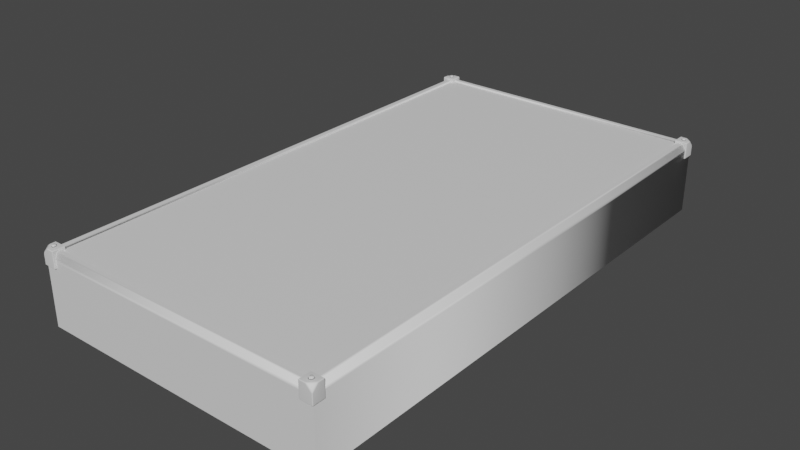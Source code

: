 # Source: Arena.blend  (saved by Blender 2.92.15; exported with 4.5.12 LTS)
import bpy
from mathutils import Matrix  # noqa: F401  (used for matrix-valued properties, if any)

bpy.ops.wm.read_factory_settings(use_empty=True)
scene = bpy.context.scene
scene.name = 'Scene'

# ---- materials (node trees are filled in below, after node groups)
mat_metall = bpy.data.materials.new('Metall')
mat_metall.use_transparent_shadow = False
mat_area2 = bpy.data.materials.new('Area2')
mat_area2.use_transparent_shadow = False
mat_area1 = bpy.data.materials.new('Area1')
mat_area1.use_transparent_shadow = False

# ---- material node trees
mat_metall.use_nodes = True; mat_metall.node_tree.nodes.clear()
_N = mat_metall.node_tree.nodes; _L = mat_metall.node_tree.links
n0 = _N.new('ShaderNodeBsdfPrincipled'); n0.name = 'Principled BSDF'; n0.location = (10, 300)
n0.distribution = 'GGX'
n0.subsurface_method = 'BURLEY'
n0.inputs[3].default_value = 1.45
n0.inputs[27].default_value = (0.0, 0.0, 0.0, 1.0)
n0.inputs[28].default_value = 1.0
n1 = _N.new('ShaderNodeOutputMaterial'); n1.name = 'Material Output'; n1.location = (300, 300)
_L.new(n0.outputs[0], n1.inputs[0])
n1.is_active_output = True
mat_area2.use_nodes = True; mat_area2.node_tree.nodes.clear()
_N = mat_area2.node_tree.nodes; _L = mat_area2.node_tree.links
n0 = _N.new('ShaderNodeBsdfPrincipled'); n0.name = 'Principled BSDF'; n0.location = (10, 300)
n0.distribution = 'GGX'
n0.subsurface_method = 'BURLEY'
n0.inputs[3].default_value = 1.45
n0.inputs[27].default_value = (0.0, 0.0, 0.0, 1.0)
n0.inputs[28].default_value = 1.0
n1 = _N.new('ShaderNodeOutputMaterial'); n1.name = 'Material Output'; n1.location = (300, 300)
_L.new(n0.outputs[0], n1.inputs[0])
n1.is_active_output = True
mat_area1.use_nodes = True; mat_area1.node_tree.nodes.clear()
_N = mat_area1.node_tree.nodes; _L = mat_area1.node_tree.links
n0 = _N.new('ShaderNodeBsdfPrincipled'); n0.name = 'Principled BSDF'; n0.location = (10, 300)
n0.distribution = 'GGX'
n0.subsurface_method = 'BURLEY'
n0.inputs[3].default_value = 1.45
n0.inputs[27].default_value = (0.0, 0.0, 0.0, 1.0)
n0.inputs[28].default_value = 1.0
n1 = _N.new('ShaderNodeOutputMaterial'); n1.name = 'Material Output'; n1.location = (300, 300)
_L.new(n0.outputs[0], n1.inputs[0])
n1.is_active_output = True

# ---- world
world_world = bpy.data.worlds.new('World'); scene.world = world_world
world_world.use_nodes = True; world_world.node_tree.nodes.clear()
_N = world_world.node_tree.nodes; _L = world_world.node_tree.links
n0 = _N.new('ShaderNodeOutputWorld'); n0.name = 'World Output'; n0.location = (300, 300)
n1 = _N.new('ShaderNodeBackground'); n1.name = 'Background'; n1.location = (10, 300)
n1.inputs[0].default_value = (0.05088, 0.05088, 0.05088, 1.0)
_L.new(n1.outputs[0], n0.inputs[0])
n0.is_active_output = True
world_world.color = (0.05088, 0.05088, 0.05088)
world_world.use_sun_shadow = False
world_world.sun_shadow_jitter_overblur = 0.0

# ---- meshes
me_plane_002 = bpy.data.meshes.new('Plane.002')
me_plane_002.from_pydata([(1.216, -2.185, -0.02693), (-1.216, -2.185, -0.02693), (-1.216, 2.185, -0.02693), (1.216, 2.185, -0.02693), (-1.216, 0.0, -0.02693), (1.216, 0.0, -0.02693), (1.134, 0.0, -0.03294), (-1.134, 0.0, -0.03294), (1.134, 2.125, -0.03294), (-1.134, 2.125, -0.03294), (1.134, -2.125, -0.03294), (-1.134, -2.125, -0.03294), (-1.177, -2.159, 0.01872), (-1.192, -2.169, 0.01222), (1.192, -2.169, 0.01222), (1.177, -2.159, 0.01872), (-1.177, 2.159, 0.01872), (-1.192, 2.169, 0.01222), (1.177, 2.159, 0.01872), (1.192, 2.169, 0.01222), (-1.192, 0.0, 0.01224), (-1.177, 0.0, 0.01872), (1.177, 0.0, 0.01872), (1.192, 0.0, 0.01224), (1.146, 0.0, 0.01872), (1.134, 0.0, 0.00735), (-1.134, 0.0, 0.00735), (-1.146, 0.0, 0.01872), (1.146, 2.135, 0.01872), (1.134, 2.125, 0.00735), (-1.146, 2.135, 0.01872), (-1.134, 2.125, 0.00735), (1.134, -2.125, 0.00735), (1.146, -2.135, 0.01872), (-1.146, -2.135, 0.01872), (-1.134, -2.125, 0.00735), (1.216, -2.185, -0.5899), (-1.216, -2.185, -0.5899), (-1.216, 2.185, -0.5899), (1.216, 2.185, -0.5899), (-1.216, 0.0, -0.5899), (1.216, 0.0, -0.5899), (1.216, 0.0, -0.05298), (1.216, -2.185, -0.05298), (1.216, 2.185, -0.05298), (-1.216, 0.0, -0.05298), (-1.216, 2.185, -0.05298), (-1.216, -2.185, -0.05298), (-1.186, -2.166, 0.003992), (1.186, -2.166, 0.003992), (-1.186, 2.166, 0.003992), (1.186, 2.166, 0.003992), (-1.186, 0.0, 0.003992), (1.186, 0.0, 0.003992), (1.123, -2.195, 0.03401), (1.123, -2.201, 0.02722), (1.116, -2.195, 0.02722), (1.116, -2.103, 0.02722), (1.123, -2.097, 0.02722), (1.123, -2.103, 0.03401), (1.218, -2.103, 0.03401), (1.218, -2.097, 0.02722), (1.225, -2.103, 0.02722), (1.116, -2.103, -0.09812), (1.123, -2.103, -0.1049), (1.123, -2.097, -0.09812), (1.116, -2.195, -0.09812), (1.123, -2.201, -0.09812), (1.123, -2.195, -0.1049), (1.218, -2.201, -0.09812), (1.225, -2.195, -0.09812), (1.218, -2.195, -0.1049), (1.225, -2.103, -0.09812), (1.218, -2.097, -0.09812), (1.218, -2.103, -0.1049), (1.171, -2.201, 0.02722), (1.171, -2.195, 0.03401), (1.185, -2.196, 0.02847), (1.218, -2.148, 0.03401), (1.225, -2.148, 0.02722), (1.22, -2.162, 0.02847), (1.218, -2.201, -0.01986), (1.22, -2.196, -0.005971), (1.225, -2.195, -0.01986), (1.155, -2.164, 0.03262), (1.173, -2.162, 0.04626), (1.187, -2.134, 0.03262), (1.174, -2.171, 0.03262), (1.191, -2.154, 0.03262), (1.166, -2.127, 0.03262), (1.15, -2.143, 0.03262), (1.183, -2.152, 0.04626), (1.161, -2.158, 0.04626), (1.18, -2.139, 0.04626), (1.158, -2.145, 0.04626), (1.167, -2.135, 0.04626), (-1.123, -2.195, 0.03401), (-1.123, -2.201, 0.02722), (-1.116, -2.195, 0.02722), (-1.116, -2.103, 0.02722), (-1.123, -2.097, 0.02722), (-1.123, -2.103, 0.03401), (-1.218, -2.103, 0.03401), (-1.218, -2.097, 0.02722), (-1.225, -2.103, 0.02722), (-1.116, -2.103, -0.09812), (-1.123, -2.103, -0.1049), (-1.123, -2.097, -0.09812), (-1.116, -2.195, -0.09812), (-1.123, -2.201, -0.09812), (-1.123, -2.195, -0.1049), (-1.218, -2.201, -0.09812), (-1.225, -2.195, -0.09812), (-1.218, -2.195, -0.1049), (-1.225, -2.103, -0.09812), (-1.218, -2.097, -0.09812), (-1.218, -2.103, -0.1049), (-1.171, -2.201, 0.02722), (-1.171, -2.195, 0.03401), (-1.185, -2.196, 0.02847), (-1.218, -2.148, 0.03401), (-1.225, -2.148, 0.02722), (-1.22, -2.162, 0.02847), (-1.218, -2.201, -0.01986), (-1.22, -2.196, -0.005971), (-1.225, -2.195, -0.01986), (-1.155, -2.164, 0.03262), (-1.173, -2.162, 0.04626), (-1.187, -2.134, 0.03262), (-1.174, -2.171, 0.03262), (-1.191, -2.154, 0.03262), (-1.166, -2.127, 0.03262), (-1.15, -2.143, 0.03262), (-1.183, -2.152, 0.04626), (-1.161, -2.158, 0.04626), (-1.18, -2.139, 0.04626), (-1.158, -2.145, 0.04626), (-1.167, -2.135, 0.04626), (1.123, 2.195, 0.03401), (1.123, 2.201, 0.02722), (1.116, 2.195, 0.02722), (1.116, 2.103, 0.02722), (1.123, 2.097, 0.02722), (1.123, 2.103, 0.03401), (1.218, 2.103, 0.03401), (1.218, 2.097, 0.02722), (1.225, 2.103, 0.02722), (1.116, 2.103, -0.09812), (1.123, 2.103, -0.1049), (1.123, 2.097, -0.09812), (1.116, 2.195, -0.09812), (1.123, 2.201, -0.09812), (1.123, 2.195, -0.1049), (1.218, 2.201, -0.09812), (1.225, 2.195, -0.09812), (1.218, 2.195, -0.1049), (1.225, 2.103, -0.09812), (1.218, 2.097, -0.09812), (1.218, 2.103, -0.1049), (1.171, 2.201, 0.02722), (1.171, 2.195, 0.03401), (1.185, 2.196, 0.02847), (1.218, 2.148, 0.03401), (1.225, 2.148, 0.02722), (1.22, 2.162, 0.02847), (1.218, 2.201, -0.01986), (1.22, 2.196, -0.005971), (1.225, 2.195, -0.01986), (1.155, 2.164, 0.03262), (1.173, 2.162, 0.04626), (1.187, 2.134, 0.03262), (1.174, 2.171, 0.03262), (1.191, 2.154, 0.03262), (1.166, 2.127, 0.03262), (1.15, 2.143, 0.03262), (1.183, 2.152, 0.04626), (1.161, 2.158, 0.04626), (1.18, 2.139, 0.04626), (1.158, 2.145, 0.04626), (1.167, 2.135, 0.04626), (-1.123, 2.195, 0.03401), (-1.123, 2.201, 0.02722), (-1.116, 2.195, 0.02722), (-1.116, 2.103, 0.02722), (-1.123, 2.097, 0.02722), (-1.123, 2.103, 0.03401), (-1.218, 2.103, 0.03401), (-1.218, 2.097, 0.02722), (-1.225, 2.103, 0.02722), (-1.116, 2.103, -0.09812), (-1.123, 2.103, -0.1049), (-1.123, 2.097, -0.09812), (-1.116, 2.195, -0.09812), (-1.123, 2.201, -0.09812), (-1.123, 2.195, -0.1049), (-1.218, 2.201, -0.09812), (-1.225, 2.195, -0.09812), (-1.218, 2.195, -0.1049), (-1.225, 2.103, -0.09812), (-1.218, 2.097, -0.09812), (-1.218, 2.103, -0.1049), (-1.171, 2.201, 0.02722), (-1.171, 2.195, 0.03401), (-1.185, 2.196, 0.02847), (-1.218, 2.148, 0.03401), (-1.225, 2.148, 0.02722), (-1.22, 2.162, 0.02847), (-1.218, 2.201, -0.01986), (-1.22, 2.196, -0.005971), (-1.225, 2.195, -0.01986), (-1.155, 2.164, 0.03262), (-1.173, 2.162, 0.04626), (-1.187, 2.134, 0.03262), (-1.174, 2.171, 0.03262), (-1.191, 2.154, 0.03262), (-1.166, 2.127, 0.03262), (-1.15, 2.143, 0.03262), (-1.183, 2.152, 0.04626), (-1.161, 2.158, 0.04626), (-1.18, 2.139, 0.04626), (-1.158, 2.145, 0.04626), (-1.167, 2.135, 0.04626)], [], [(15, 22, 24, 33), (25, 29, 8, 6), (17, 19, 3, 2), (19, 23, 5, 3), (23, 14, 0, 5), (13, 20, 4, 1), (20, 17, 2, 4), (29, 31, 9, 8), (14, 13, 1, 0), (12, 15, 33, 34), (31, 26, 7, 9), (18, 16, 30, 28), (16, 21, 27, 30), (21, 12, 34, 27), (26, 35, 11, 7), (22, 18, 28, 24), (15, 12, 13, 14), (17, 20, 21, 16), (19, 17, 16, 18), (23, 19, 18, 22), (12, 21, 20, 13), (22, 15, 14, 23), (35, 32, 10, 11), (25, 32, 33, 24), (35, 26, 27, 34), (24, 28, 29, 25), (28, 30, 31, 29), (30, 27, 26, 31), (32, 35, 34, 33), (32, 25, 6, 10), (42, 43, 36, 41), (44, 42, 41, 39), (45, 46, 38, 40), (47, 45, 40, 37), (43, 47, 37, 36), (46, 44, 39, 38), (2, 3, 44, 46), (0, 1, 47, 43), (1, 4, 45, 47), (4, 2, 46, 45), (3, 5, 42, 44), (5, 0, 43, 42), (52, 48, 49, 53), (50, 52, 53, 51), (68, 64, 74, 71), (77, 82, 80), (55, 67, 69, 81, 75), (83, 70, 72, 62, 79), (57, 63, 66, 56), (61, 73, 65, 58), (54, 56, 55), (57, 59, 58), (60, 62, 61), (63, 65, 64), (66, 68, 67), (69, 71, 70), (72, 74, 73), (75, 77, 76), (78, 80, 79), (81, 83, 82), (59, 57, 56, 54), (60, 61, 58, 59), (63, 64, 68, 66), (67, 68, 71, 69), (70, 71, 74, 72), (73, 74, 64, 65), (61, 62, 72, 73), (55, 56, 66, 67), (65, 63, 57, 58), (81, 82, 77, 75), (76, 77, 80, 78), (79, 80, 82, 83), (54, 55, 75, 76), (83, 81, 69, 70), (62, 60, 78, 79), (54, 76, 78, 60, 59), (92, 85, 91, 93, 95, 94), (84, 90, 89, 86, 88, 87), (86, 93, 91, 88), (88, 91, 85, 87), (89, 95, 93, 86), (84, 92, 94, 90), (87, 85, 92, 84), (90, 94, 95, 89), (110, 113, 116, 106), (119, 122, 124), (97, 117, 123, 111, 109), (125, 121, 104, 114, 112), (99, 98, 108, 105), (103, 100, 107, 115), (96, 97, 98), (99, 100, 101), (102, 103, 104), (105, 106, 107), (108, 109, 110), (111, 112, 113), (114, 115, 116), (117, 118, 119), (120, 121, 122), (123, 124, 125), (101, 96, 98, 99), (102, 101, 100, 103), (105, 108, 110, 106), (109, 111, 113, 110), (112, 114, 116, 113), (115, 107, 106, 116), (103, 115, 114, 104), (97, 109, 108, 98), (107, 100, 99, 105), (123, 117, 119, 124), (118, 120, 122, 119), (121, 125, 124, 122), (96, 118, 117, 97), (125, 112, 111, 123), (104, 121, 120, 102), (96, 101, 102, 120, 118), (134, 136, 137, 135, 133, 127), (126, 129, 130, 128, 131, 132), (128, 130, 133, 135), (130, 129, 127, 133), (131, 128, 135, 137), (126, 132, 136, 134), (129, 126, 134, 127), (132, 131, 137, 136), (152, 155, 158, 148), (161, 164, 166), (139, 159, 165, 153, 151), (167, 163, 146, 156, 154), (141, 140, 150, 147), (145, 142, 149, 157), (138, 139, 140), (141, 142, 143), (144, 145, 146), (147, 148, 149), (150, 151, 152), (153, 154, 155), (156, 157, 158), (159, 160, 161), (162, 163, 164), (165, 166, 167), (143, 138, 140, 141), (144, 143, 142, 145), (147, 150, 152, 148), (151, 153, 155, 152), (154, 156, 158, 155), (157, 149, 148, 158), (145, 157, 156, 146), (139, 151, 150, 140), (149, 142, 141, 147), (165, 159, 161, 166), (160, 162, 164, 161), (163, 167, 166, 164), (138, 160, 159, 139), (167, 154, 153, 165), (146, 163, 162, 144), (138, 143, 144, 162, 160), (176, 178, 179, 177, 175, 169), (168, 171, 172, 170, 173, 174), (170, 172, 175, 177), (172, 171, 169, 175), (173, 170, 177, 179), (168, 174, 178, 176), (171, 168, 176, 169), (174, 173, 179, 178), (194, 190, 200, 197), (203, 208, 206), (181, 193, 195, 207, 201), (209, 196, 198, 188, 205), (183, 189, 192, 182), (187, 199, 191, 184), (180, 182, 181), (183, 185, 184), (186, 188, 187), (189, 191, 190), (192, 194, 193), (195, 197, 196), (198, 200, 199), (201, 203, 202), (204, 206, 205), (207, 209, 208), (185, 183, 182, 180), (186, 187, 184, 185), (189, 190, 194, 192), (193, 194, 197, 195), (196, 197, 200, 198), (199, 200, 190, 191), (187, 188, 198, 199), (181, 182, 192, 193), (191, 189, 183, 184), (207, 208, 203, 201), (202, 203, 206, 204), (205, 206, 208, 209), (180, 181, 201, 202), (209, 207, 195, 196), (188, 186, 204, 205), (180, 202, 204, 186, 185), (218, 211, 217, 219, 221, 220), (210, 216, 215, 212, 214, 213), (212, 219, 217, 214), (214, 217, 211, 213), (215, 221, 219, 212), (210, 218, 220, 216), (213, 211, 218, 210), (216, 220, 221, 215)])
me_plane_002.polygons.foreach_set('use_smooth', [1, 1, 1, 1, 1, 1, 1, 1, 1, 1, 1, 1, 1, 1, 1, 1, 1, 1, 1, 1, 1, 1, 1, 1, 1, 1, 1, 1, 1, 1, 1, 1, 1, 1, 1, 1, 1, 1, 1, 1, 1, 1, 1, 1, 0, 0, 0, 0, 0, 0, 0, 0, 0, 0, 0, 0, 0, 0, 0, 0, 0, 0, 0, 0, 0, 0, 0, 0, 0, 0, 0, 0, 0, 0, 0, 0, 0, 0, 0, 0, 0, 0, 0, 0, 0, 0, 0, 0, 0, 0, 0, 0, 0, 0, 0, 0, 0, 0, 0, 0, 0, 0, 0, 0, 0, 0, 0, 0, 0, 0, 0, 0, 0, 0, 0, 0, 0, 0, 0, 0, 0, 0, 0, 0, 0, 0, 0, 0, 0, 0, 0, 0, 0, 0, 0, 0, 0, 0, 0, 0, 0, 0, 0, 0, 0, 0, 0, 0, 0, 0, 0, 0, 0, 0, 0, 0, 0, 0, 0, 0, 0, 0, 0, 0, 0, 0, 0, 0, 0, 0, 0, 0, 0, 0, 0, 0, 0, 0, 0, 0, 0, 0, 0, 0, 0, 0, 0, 0, 0, 0, 0, 0, 0, 0, 0, 0, 0, 0, 0, 0, 0, 0, 0, 0])
me_plane_002.polygons.foreach_set('material_index', [0, 0, 0, 0, 0, 0, 0, 0, 0, 0, 0, 0, 0, 0, 0, 0, 0, 0, 0, 0, 0, 0, 0, 0, 0, 0, 0, 0, 0, 0, 0, 0, 0, 0, 0, 0, 0, 0, 0, 0, 0, 0, 1, 2, 0, 0, 0, 0, 0, 0, 0, 0, 0, 0, 0, 0, 0, 0, 0, 0, 0, 0, 0, 0, 0, 0, 0, 0, 0, 0, 0, 0, 0, 0, 0, 0, 0, 0, 0, 0, 0, 0, 0, 0, 0, 0, 0, 0, 0, 0, 0, 0, 0, 0, 0, 0, 0, 0, 0, 0, 0, 0, 0, 0, 0, 0, 0, 0, 0, 0, 0, 0, 0, 0, 0, 0, 0, 0, 0, 0, 0, 0, 0, 0, 0, 0, 0, 0, 0, 0, 0, 0, 0, 0, 0, 0, 0, 0, 0, 0, 0, 0, 0, 0, 0, 0, 0, 0, 0, 0, 0, 0, 0, 0, 0, 0, 0, 0, 0, 0, 0, 0, 0, 0, 0, 0, 0, 0, 0, 0, 0, 0, 0, 0, 0, 0, 0, 0, 0, 0, 0, 0, 0, 0, 0, 0, 0, 0, 0, 0, 0, 0, 0, 0, 0, 0, 0, 0, 0, 0, 0, 0, 0, 0])
_uv = me_plane_002.uv_layers.new(name='UVMap')
_uv.uv.foreach_set('vector', [0.03709, 0.03427, 0.9678, 0.03427, 0.9678, 0.03427, 0.03709, 0.03427, 0.9674, 0.9653, 0.0367, 0.9653, 0.0367, 0.9653, 0.9674, 0.9653, 0.03148, 0.03065, 0.03148, 0.9694, 9.834e-05, 0.9935, 9.853e-05, 0.006458, 0.03233, 0.9703, 0.9674, 0.9702, 0.9674, 0.9999, 0.006034, 0.9999, 0.9678, 0.02936, 0.03273, 0.02934, 0.006429, -0.0002975, 0.9678, -0.000297, 0.03273, 0.9699, 0.9678, 0.9699, 0.9678, 0.9995, 0.006429, 0.9995, 0.9674, 0.02975, 0.03233, 0.02974, 0.006033, 9.834e-05, 0.9674, 9.868e-05, 0.0367, 0.9653, 0.0367, 0.03466, 0.0367, 0.03466, 0.0367, 0.9653, 0.03188, 0.03025, 0.03188, 0.969, 0.0004941, 0.9931, 0.0004943, 0.006062, 0.03709, 0.9649, 0.03709, 0.03427, 0.03709, 0.03427, 0.03709, 0.9649, 0.0367, 0.03466, 0.9674, 0.03466, 0.9674, 0.03466, 0.0367, 0.03466, 0.0367, 0.9653, 0.0367, 0.03466, 0.0367, 0.03466, 0.0367, 0.9653, 0.0367, 0.03466, 0.9674, 0.03466, 0.9674, 0.03466, 0.0367, 0.03466, 0.9678, 0.9649, 0.03709, 0.9649, 0.03709, 0.9649, 0.9678, 0.9649, 0.9678, 0.9649, 0.03709, 0.9649, 0.03709, 0.9649, 0.9678, 0.9649, 0.9674, 0.9653, 0.0367, 0.9653, 0.0367, 0.9653, 0.9674, 0.9653, 0.03709, 0.03427, 0.03709, 0.9649, 0.03188, 0.969, 0.03188, 0.03025, 0.03233, 0.02974, 0.9674, 0.02975, 0.9674, 0.03466, 0.0367, 0.03466, 0.03148, 0.9694, 0.03148, 0.03065, 0.0367, 0.03466, 0.0367, 0.9653, 0.9674, 0.9702, 0.03233, 0.9703, 0.0367, 0.9653, 0.9674, 0.9653, 0.03709, 0.9649, 0.9678, 0.9649, 0.9678, 0.9699, 0.03273, 0.9699, 0.9678, 0.03427, 0.03709, 0.03427, 0.03273, 0.02934, 0.9678, 0.02936, 0.03709, 0.9649, 0.03709, 0.03427, 0.03709, 0.03427, 0.03709, 0.9649, 0.9678, 0.03427, 0.03709, 0.03427, 0.03709, 0.03427, 0.9678, 0.03427, 0.03709, 0.9649, 0.9678, 0.9649, 0.9678, 0.9649, 0.03709, 0.9649, 0.9674, 0.9653, 0.0367, 0.9653, 0.0367, 0.9653, 0.9674, 0.9653, 0.0367, 0.9653, 0.0367, 0.03466, 0.0367, 0.03466, 0.0367, 0.9653, 0.0367, 0.03466, 0.9674, 0.03466, 0.9674, 0.03466, 0.0367, 0.03466, 0.03709, 0.03427, 0.03709, 0.9649, 0.03709, 0.9649, 0.03709, 0.03427, 0.03709, 0.03427, 0.9678, 0.03427, 0.9678, 0.03427, 0.03709, 0.03427, 0.9678, -0.000297, 0.006429, -0.0002975, 0.006429, -0.0002975, 0.9678, -0.000297, 0.006034, 0.9999, 0.9674, 0.9999, 0.9674, 0.9999, 0.006034, 0.9999, 0.9674, 9.868e-05, 0.006033, 9.834e-05, 0.006033, 9.834e-05, 0.9674, 9.868e-05, 0.006429, 0.9995, 0.9678, 0.9995, 0.9678, 0.9995, 0.006429, 0.9995, 0.0004943, 0.006062, 0.0004941, 0.9931, 0.0004941, 0.9931, 0.0004943, 0.006062, 9.853e-05, 0.006458, 9.834e-05, 0.9935, 9.834e-05, 0.9935, 9.853e-05, 0.006458, 9.853e-05, 0.006458, 9.834e-05, 0.9935, 9.834e-05, 0.9935, 9.853e-05, 0.006458, 0.0004943, 0.006062, 0.0004941, 0.9931, 0.0004941, 0.9931, 0.0004943, 0.006062, 0.006429, 0.9995, 0.9678, 0.9995, 0.9678, 0.9995, 0.006429, 0.9995, 0.9674, 9.868e-05, 0.006033, 9.834e-05, 0.006033, 9.834e-05, 0.9674, 9.868e-05, 0.006034, 0.9999, 0.9674, 0.9999, 0.9674, 0.9999, 0.006034, 0.9999, 0.9678, -0.000297, 0.006429, -0.0002975, 0.006429, -0.0002975, 0.9678, -0.000297, 0.9678, 0.9649, 0.03709, 0.9649, 0.03709, 0.03427, 0.9678, 0.03427, 0.0367, 0.03466, 0.9674, 0.03466, 0.9674, 0.9653, 0.0367, 0.9653, 0.062, 0.0647, 0.062, 0.9353, 0.938, 0.9353, 0.938, 0.0647, 0.6346, 0.05283, 0.9494, 0.05282, 0.9494, 0.3813, 0.062, 0.0, 0.062, 0.0, 0.938, 0.0, 0.938, 0.0, 0.5077, 0.0, 1.0, 0.0647, 1.0, 0.0647, 1.0, 0.9353, 1.0, 0.9353, 1.0, 0.5138, 0.0, 0.9353, 0.0, 0.9353, 0.0, 0.0647, 0.0, 0.0647, 0.938, 1.0, 0.938, 1.0, 0.062, 1.0, 0.062, 1.0, 0.062, 0.0647, 0.0, 0.0647, 0.062, 0.0, 0.0, 0.9353, 0.062, 0.9353, 0.062, 1.0, 0.938, 0.9353, 1.0, 0.9353, 0.938, 1.0, 0.0, 0.9353, 0.062, 1.0, 0.062, 0.9353, 0.0, 0.0647, 0.062, 0.0647, 0.062, 0.0, 0.938, 0.0, 0.938, 0.0647, 1.0, 0.0647, 1.0, 0.9353, 0.938, 0.9353, 0.938, 1.0, 0.5077, 0.0, 0.6346, 0.05283, 0.5077, 0.0647, 0.938, 0.5138, 0.9494, 0.3813, 1.0, 0.5138, 0.938, 0.0, 1.0, 0.0647, 0.9494, 0.05282, 0.062, 0.9353, 0.0, 0.9353, 0.0, 0.0647, 0.062, 0.0647, 0.938, 0.9353, 0.938, 1.0, 0.062, 1.0, 0.062, 0.9353, 0.0, 0.9353, 0.062, 0.9353, 0.062, 0.0647, 0.0, 0.0647, 0.062, 0.0, 0.062, 0.0647, 0.938, 0.0647, 0.938, 0.0, 1.0, 0.0647, 0.938, 0.0647, 0.938, 0.9353, 1.0, 0.9353, 0.938, 1.0, 0.938, 0.9353, 0.062, 0.9353, 0.062, 1.0, 0.938, 1.0, 1.0, 0.9353, 1.0, 0.9353, 0.938, 1.0, 0.062, 0.0, 0.0, 0.0647, 0.0, 0.0647, 0.062, 0.0, 0.062, 1.0, 0.0, 0.9353, 0.0, 0.9353, 0.062, 1.0, 0.938, 0.0, 0.9494, 0.05282, 0.6346, 0.05283, 0.5077, 0.0, 0.5077, 0.0647, 0.6346, 0.05283, 0.9494, 0.3813, 0.938, 0.5138, 1.0, 0.5138, 0.9494, 0.3813, 0.9494, 0.05282, 1.0, 0.0647, 0.062, 0.0647, 0.062, 0.0, 0.5077, 0.0, 0.5077, 0.0647, 1.0, 0.0647, 0.938, 0.0, 0.938, 0.0, 1.0, 0.0647, 1.0, 0.9353, 0.938, 0.9353, 0.938, 0.5138, 1.0, 0.5138, 0.062, 0.0647, 0.5077, 0.0647, 0.938, 0.5138, 0.938, 0.9353, 0.062, 0.9353, 0.062, 0.0647, 0.5077, 0.0647, 0.938, 0.5138, 0.938, 0.9353, 0.4235, 0.9353, 0.062, 0.5581, 0.062, 0.0647, 0.062, 0.5581, 0.4235, 0.9353, 0.938, 0.9353, 0.938, 0.5138, 0.5077, 0.0647, 0.938, 0.9353, 0.938, 0.9353, 0.938, 0.5138, 0.938, 0.5138, 0.938, 0.5138, 0.938, 0.5138, 0.5077, 0.0647, 0.5077, 0.0647, 0.4235, 0.9353, 0.4235, 0.9353, 0.938, 0.9353, 0.938, 0.9353, 0.062, 0.0647, 0.062, 0.0647, 0.062, 0.5581, 0.062, 0.5581, 0.5077, 0.0647, 0.5077, 0.0647, 0.062, 0.0647, 0.062, 0.0647, 0.062, 0.5581, 0.062, 0.5581, 0.4235, 0.9353, 0.4235, 0.9353, 0.062, 0.0647, 0.938, 0.0647, 0.938, 0.9353, 0.062, 0.9353, 0.6346, 0.05283, 0.9494, 0.3813, 0.9494, 0.05282, 0.062, 0.0, 0.5077, 0.0, 0.938, 0.0, 0.938, 0.0, 0.062, 0.0, 1.0, 0.0647, 1.0, 0.5138, 1.0, 0.9353, 1.0, 0.9353, 1.0, 0.0647, 0.0, 0.9353, 0.0, 0.0647, 0.0, 0.0647, 0.0, 0.9353, 0.938, 1.0, 0.062, 1.0, 0.062, 1.0, 0.938, 1.0, 0.062, 0.0647, 0.062, 0.0, 0.0, 0.0647, 0.0, 0.9353, 0.062, 1.0, 0.062, 0.9353, 0.938, 0.9353, 0.938, 1.0, 1.0, 0.9353, 0.0, 0.9353, 0.062, 0.9353, 0.062, 1.0, 0.0, 0.0647, 0.062, 0.0, 0.062, 0.0647, 0.938, 0.0, 1.0, 0.0647, 0.938, 0.0647, 1.0, 0.9353, 0.938, 1.0, 0.938, 0.9353, 0.5077, 0.0, 0.5077, 0.0647, 0.6346, 0.05283, 0.938, 0.5138, 1.0, 0.5138, 0.9494, 0.3813, 0.938, 0.0, 0.9494, 0.05282, 1.0, 0.0647, 0.062, 0.9353, 0.062, 0.0647, 0.0, 0.0647, 0.0, 0.9353, 0.938, 0.9353, 0.062, 0.9353, 0.062, 1.0, 0.938, 1.0, 0.0, 0.9353, 0.0, 0.0647, 0.062, 0.0647, 0.062, 0.9353, 0.062, 0.0, 0.938, 0.0, 0.938, 0.0647, 0.062, 0.0647, 1.0, 0.0647, 1.0, 0.9353, 0.938, 0.9353, 0.938, 0.0647, 0.938, 1.0, 0.062, 1.0, 0.062, 0.9353, 0.938, 0.9353, 0.938, 1.0, 0.938, 1.0, 1.0, 0.9353, 1.0, 0.9353, 0.062, 0.0, 0.062, 0.0, 0.0, 0.0647, 0.0, 0.0647, 0.062, 1.0, 0.062, 1.0, 0.0, 0.9353, 0.0, 0.9353, 0.938, 0.0, 0.5077, 0.0, 0.6346, 0.05283, 0.9494, 0.05282, 0.5077, 0.0647, 0.938, 0.5138, 0.9494, 0.3813, 0.6346, 0.05283, 1.0, 0.5138, 1.0, 0.0647, 0.9494, 0.05282, 0.9494, 0.3813, 0.062, 0.0647, 0.5077, 0.0647, 0.5077, 0.0, 0.062, 0.0, 1.0, 0.0647, 1.0, 0.0647, 0.938, 0.0, 0.938, 0.0, 1.0, 0.9353, 1.0, 0.5138, 0.938, 0.5138, 0.938, 0.9353, 0.062, 0.0647, 0.062, 0.9353, 0.938, 0.9353, 0.938, 0.5138, 0.5077, 0.0647, 0.062, 0.0647, 0.062, 0.5581, 0.4235, 0.9353, 0.938, 0.9353, 0.938, 0.5138, 0.5077, 0.0647, 0.062, 0.0647, 0.5077, 0.0647, 0.938, 0.5138, 0.938, 0.9353, 0.4235, 0.9353, 0.062, 0.5581, 0.938, 0.9353, 0.938, 0.5138, 0.938, 0.5138, 0.938, 0.9353, 0.938, 0.5138, 0.5077, 0.0647, 0.5077, 0.0647, 0.938, 0.5138, 0.4235, 0.9353, 0.938, 0.9353, 0.938, 0.9353, 0.4235, 0.9353, 0.062, 0.0647, 0.062, 0.5581, 0.062, 0.5581, 0.062, 0.0647, 0.5077, 0.0647, 0.062, 0.0647, 0.062, 0.0647, 0.5077, 0.0647, 0.062, 0.5581, 0.4235, 0.9353, 0.4235, 0.9353, 0.062, 0.5581, 0.062, 0.0647, 0.938, 0.0647, 0.938, 0.9353, 0.062, 0.9353, 0.6346, 0.05283, 0.9494, 0.3813, 0.9494, 0.05282, 0.062, 0.0, 0.5077, 0.0, 0.938, 0.0, 0.938, 0.0, 0.062, 0.0, 1.0, 0.0647, 1.0, 0.5138, 1.0, 0.9353, 1.0, 0.9353, 1.0, 0.0647, 0.0, 0.9353, 0.0, 0.0647, 0.0, 0.0647, 0.0, 0.9353, 0.938, 1.0, 0.062, 1.0, 0.062, 1.0, 0.938, 1.0, 0.062, 0.0647, 0.062, 0.0, 0.0, 0.0647, 0.0, 0.9353, 0.062, 1.0, 0.062, 0.9353, 0.938, 0.9353, 0.938, 1.0, 1.0, 0.9353, 0.0, 0.9353, 0.062, 0.9353, 0.062, 1.0, 0.0, 0.0647, 0.062, 0.0, 0.062, 0.0647, 0.938, 0.0, 1.0, 0.0647, 0.938, 0.0647, 1.0, 0.9353, 0.938, 1.0, 0.938, 0.9353, 0.5077, 0.0, 0.5077, 0.0647, 0.6346, 0.05283, 0.938, 0.5138, 1.0, 0.5138, 0.9494, 0.3813, 0.938, 0.0, 0.9494, 0.05282, 1.0, 0.0647, 0.062, 0.9353, 0.062, 0.0647, 0.0, 0.0647, 0.0, 0.9353, 0.938, 0.9353, 0.062, 0.9353, 0.062, 1.0, 0.938, 1.0, 0.0, 0.9353, 0.0, 0.0647, 0.062, 0.0647, 0.062, 0.9353, 0.062, 0.0, 0.938, 0.0, 0.938, 0.0647, 0.062, 0.0647, 1.0, 0.0647, 1.0, 0.9353, 0.938, 0.9353, 0.938, 0.0647, 0.938, 1.0, 0.062, 1.0, 0.062, 0.9353, 0.938, 0.9353, 0.938, 1.0, 0.938, 1.0, 1.0, 0.9353, 1.0, 0.9353, 0.062, 0.0, 0.062, 0.0, 0.0, 0.0647, 0.0, 0.0647, 0.062, 1.0, 0.062, 1.0, 0.0, 0.9353, 0.0, 0.9353, 0.938, 0.0, 0.5077, 0.0, 0.6346, 0.05283, 0.9494, 0.05282, 0.5077, 0.0647, 0.938, 0.5138, 0.9494, 0.3813, 0.6346, 0.05283, 1.0, 0.5138, 1.0, 0.0647, 0.9494, 0.05282, 0.9494, 0.3813, 0.062, 0.0647, 0.5077, 0.0647, 0.5077, 0.0, 0.062, 0.0, 1.0, 0.0647, 1.0, 0.0647, 0.938, 0.0, 0.938, 0.0, 1.0, 0.9353, 1.0, 0.5138, 0.938, 0.5138, 0.938, 0.9353, 0.062, 0.0647, 0.062, 0.9353, 0.938, 0.9353, 0.938, 0.5138, 0.5077, 0.0647, 0.062, 0.0647, 0.062, 0.5581, 0.4235, 0.9353, 0.938, 0.9353, 0.938, 0.5138, 0.5077, 0.0647, 0.062, 0.0647, 0.5077, 0.0647, 0.938, 0.5138, 0.938, 0.9353, 0.4235, 0.9353, 0.062, 0.5581, 0.938, 0.9353, 0.938, 0.5138, 0.938, 0.5138, 0.938, 0.9353, 0.938, 0.5138, 0.5077, 0.0647, 0.5077, 0.0647, 0.938, 0.5138, 0.4235, 0.9353, 0.938, 0.9353, 0.938, 0.9353, 0.4235, 0.9353, 0.062, 0.0647, 0.062, 0.5581, 0.062, 0.5581, 0.062, 0.0647, 0.5077, 0.0647, 0.062, 0.0647, 0.062, 0.0647, 0.5077, 0.0647, 0.062, 0.5581, 0.4235, 0.9353, 0.4235, 0.9353, 0.062, 0.5581, 0.062, 0.0647, 0.062, 0.9353, 0.938, 0.9353, 0.938, 0.0647, 0.6346, 0.05283, 0.9494, 0.05282, 0.9494, 0.3813, 0.062, 0.0, 0.062, 0.0, 0.938, 0.0, 0.938, 0.0, 0.5077, 0.0, 1.0, 0.0647, 1.0, 0.0647, 1.0, 0.9353, 1.0, 0.9353, 1.0, 0.5138, 0.0, 0.9353, 0.0, 0.9353, 0.0, 0.0647, 0.0, 0.0647, 0.938, 1.0, 0.938, 1.0, 0.062, 1.0, 0.062, 1.0, 0.062, 0.0647, 0.0, 0.0647, 0.062, 0.0, 0.0, 0.9353, 0.062, 0.9353, 0.062, 1.0, 0.938, 0.9353, 1.0, 0.9353, 0.938, 1.0, 0.0, 0.9353, 0.062, 1.0, 0.062, 0.9353, 0.0, 0.0647, 0.062, 0.0647, 0.062, 0.0, 0.938, 0.0, 0.938, 0.0647, 1.0, 0.0647, 1.0, 0.9353, 0.938, 0.9353, 0.938, 1.0, 0.5077, 0.0, 0.6346, 0.05283, 0.5077, 0.0647, 0.938, 0.5138, 0.9494, 0.3813, 1.0, 0.5138, 0.938, 0.0, 1.0, 0.0647, 0.9494, 0.05282, 0.062, 0.9353, 0.0, 0.9353, 0.0, 0.0647, 0.062, 0.0647, 0.938, 0.9353, 0.938, 1.0, 0.062, 1.0, 0.062, 0.9353, 0.0, 0.9353, 0.062, 0.9353, 0.062, 0.0647, 0.0, 0.0647, 0.062, 0.0, 0.062, 0.0647, 0.938, 0.0647, 0.938, 0.0, 1.0, 0.0647, 0.938, 0.0647, 0.938, 0.9353, 1.0, 0.9353, 0.938, 1.0, 0.938, 0.9353, 0.062, 0.9353, 0.062, 1.0, 0.938, 1.0, 1.0, 0.9353, 1.0, 0.9353, 0.938, 1.0, 0.062, 0.0, 0.0, 0.0647, 0.0, 0.0647, 0.062, 0.0, 0.062, 1.0, 0.0, 0.9353, 0.0, 0.9353, 0.062, 1.0, 0.938, 0.0, 0.9494, 0.05282, 0.6346, 0.05283, 0.5077, 0.0, 0.5077, 0.0647, 0.6346, 0.05283, 0.9494, 0.3813, 0.938, 0.5138, 1.0, 0.5138, 0.9494, 0.3813, 0.9494, 0.05282, 1.0, 0.0647, 0.062, 0.0647, 0.062, 0.0, 0.5077, 0.0, 0.5077, 0.0647, 1.0, 0.0647, 0.938, 0.0, 0.938, 0.0, 1.0, 0.0647, 1.0, 0.9353, 0.938, 0.9353, 0.938, 0.5138, 1.0, 0.5138, 0.062, 0.0647, 0.5077, 0.0647, 0.938, 0.5138, 0.938, 0.9353, 0.062, 0.9353, 0.062, 0.0647, 0.5077, 0.0647, 0.938, 0.5138, 0.938, 0.9353, 0.4235, 0.9353, 0.062, 0.5581, 0.062, 0.0647, 0.062, 0.5581, 0.4235, 0.9353, 0.938, 0.9353, 0.938, 0.5138, 0.5077, 0.0647, 0.938, 0.9353, 0.938, 0.9353, 0.938, 0.5138, 0.938, 0.5138, 0.938, 0.5138, 0.938, 0.5138, 0.5077, 0.0647, 0.5077, 0.0647, 0.4235, 0.9353, 0.4235, 0.9353, 0.938, 0.9353, 0.938, 0.9353, 0.062, 0.0647, 0.062, 0.0647, 0.062, 0.5581, 0.062, 0.5581, 0.5077, 0.0647, 0.5077, 0.0647, 0.062, 0.0647, 0.062, 0.0647, 0.062, 0.5581, 0.062, 0.5581, 0.4235, 0.9353, 0.4235, 0.9353])
me_plane_002.materials.append(mat_metall)
me_plane_002.materials.append(mat_area2)
me_plane_002.materials.append(mat_area1)
me_plane_002.use_remesh_fix_poles = True
me_plane_002.use_remesh_preserve_attributes = False
me_plane_002.use_mirror_vertex_groups = False
me_plane_002.update()

# ---- objects
ob_arena_002 = bpy.data.objects.new('Arena.002', me_plane_002)

# ---- transforms, parenting, visibility, modifiers, constraints
ob_arena_002.location = (0.0, 0.0, 0.0)
ob_arena_002.lineart.crease_threshold = 0.0
_m = ob_arena_002.modifiers.new('WeightedNormal', 'WEIGHTED_NORMAL')
_m.weight = 100

# ---- collection membership
scene.collection.objects.link(ob_arena_002)

# ---- scene / render settings (as saved in the file)
scene.frame_start = 1; scene.frame_end = 250; scene.frame_set(1)
scene.render.engine = 'BLENDER_EEVEE_NEXT'
scene.cycles.use_denoising = False
scene.cycles.samples = 128
scene.cycles.sampling_pattern = 'TABULATED_SOBOL'
scene.cycles.use_adaptive_sampling = False
scene.cycles.use_light_tree = False
scene.view_settings.view_transform = 'Filmic'
bpy.context.view_layer.update()

# ---- added for rendering (the .blend has no active camera and no usable light): camera, sun
cam_auto = bpy.data.cameras.new('AutoCamera')
cam_auto.lens = 50.0
cam_auto.sensor_width = 36.0
cam_auto.clip_end = 1000.0
ob_auto_camera = bpy.data.objects.new('AutoCamera', cam_auto)
scene.collection.objects.link(ob_auto_camera)
ob_auto_camera.location = (4.69915, -5.63898, 3.48748)
ob_auto_camera.rotation_euler = (1.09748, -7.21219e-08, 0.694738)
scene.camera = ob_auto_camera
light_auto_sun = bpy.data.lights.new('AutoSun', 'SUN')
light_auto_sun.energy = 3.0
light_auto_sun.angle = 0.0523599
ob_auto_sun = bpy.data.objects.new('AutoSun', light_auto_sun)
scene.collection.objects.link(ob_auto_sun)
ob_auto_sun.rotation_euler = (0.872665, 0.174533, 0.523599)
bpy.context.view_layer.update()
